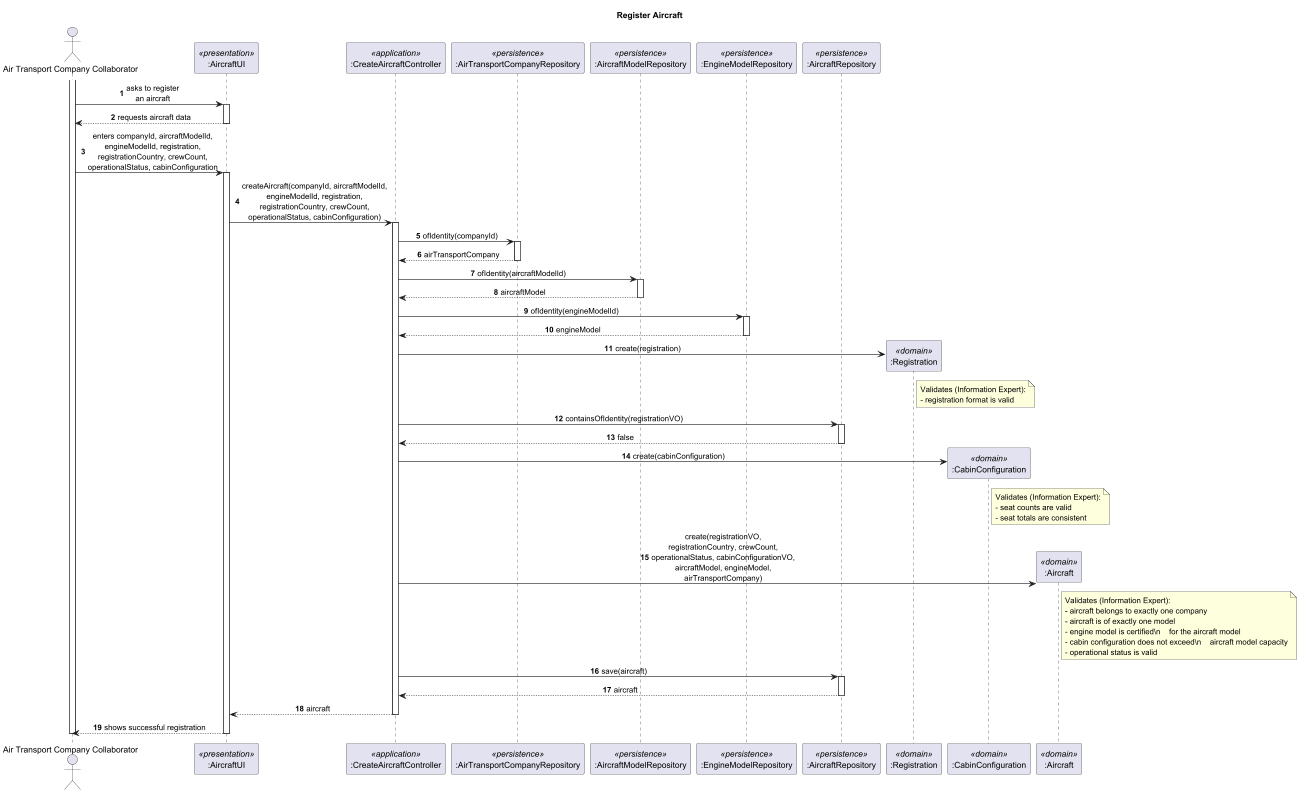

The diagram above was rendered by PlantUML. Its source (embedded in the PNG):
@startuml
skinparam sequenceMessageAlign center
skinparam responseMessageBelowArrow true
autonumber

title Register Aircraft

actor "Air Transport Company Collaborator" as ATCC
participant ":AircraftUI" as UI <<presentation>>
participant ":CreateAircraftController" as C <<application>>
participant ":AirTransportCompanyRepository" as ATCR <<persistence>>
participant ":AircraftModelRepository" as AMR <<persistence>>
participant ":EngineModelRepository" as EMR <<persistence>>
participant ":AircraftRepository" as AR <<persistence>>
participant ":Registration" as REG <<domain>>
participant ":CabinConfiguration" as CC <<domain>>
participant ":Aircraft" as A <<domain>>

activate ATCC

ATCC -> UI : asks to register\nan aircraft
activate UI
UI --> ATCC : requests aircraft data
deactivate UI

ATCC -> UI : enters companyId, aircraftModelId,\nengineModelId, registration,\nregistrationCountry, crewCount,\noperationalStatus, cabinConfiguration
activate UI
UI -> C : createAircraft(companyId, aircraftModelId,\nengineModelId, registration,\nregistrationCountry, crewCount,\noperationalStatus, cabinConfiguration)
activate C

C -> ATCR : ofIdentity(companyId)
activate ATCR
ATCR --> C : airTransportCompany
deactivate ATCR

C -> AMR : ofIdentity(aircraftModelId)
activate AMR
AMR --> C : aircraftModel
deactivate AMR

C -> EMR : ofIdentity(engineModelId)
activate EMR
EMR --> C : engineModel
deactivate EMR

C -> REG ** : create(registration)
note right of REG
  Validates (Information Expert):
  - registration format is valid
end note

C -> AR : containsOfIdentity(registrationVO)
activate AR
AR --> C : false
deactivate AR

C -> CC ** : create(cabinConfiguration)
note right of CC
  Validates (Information Expert):
  - seat counts are valid
  - seat totals are consistent
end note

C -> A ** : create(registrationVO,\nregistrationCountry, crewCount,\noperationalStatus, cabinConfigurationVO,\naircraftModel, engineModel,\nairTransportCompany)
note right of A
  Validates (Information Expert):
  - aircraft belongs to exactly one company
  - aircraft is of exactly one model
  - engine model is certified\n    for the aircraft model
  - cabin configuration does not exceed\n    aircraft model capacity
  - operational status is valid
end note

C -> AR : save(aircraft)
activate AR
AR --> C : aircraft
deactivate AR

C --> UI : aircraft
deactivate C

UI --> ATCC : shows successful registration
deactivate UI
deactivate ATCC
@enduml